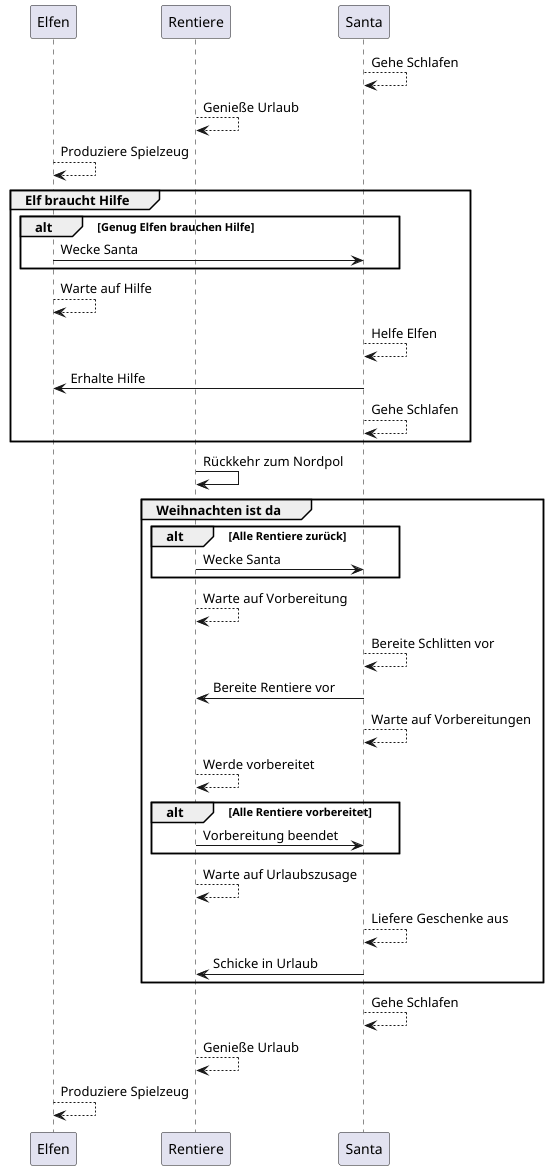

The diagram above was rendered by PlantUML. Its source (embedded in the PNG):
@startuml
participant Elfen
participant Rentiere
participant Santa

Santa --> Santa: Gehe Schlafen
Rentiere --> Rentiere: Genieße Urlaub
Elfen --> Elfen: Produziere Spielzeug

group Elf braucht Hilfe

    alt Genug Elfen brauchen Hilfe
        Elfen -> Santa: Wecke Santa
    end
    Elfen --> Elfen: Warte auf Hilfe
    Santa --> Santa: Helfe Elfen
    Santa -> Elfen: Erhalte Hilfe
    Santa --> Santa: Gehe Schlafen
end

Rentiere -> Rentiere: Rückkehr zum Nordpol

group Weihnachten ist da
    alt Alle Rentiere zurück
        Rentiere -> Santa: Wecke Santa
    end
    Rentiere --> Rentiere: Warte auf Vorbereitung
    Santa --> Santa: Bereite Schlitten vor
    Santa -> Rentiere: Bereite Rentiere vor
    Santa --> Santa: Warte auf Vorbereitungen
    Rentiere --> Rentiere: Werde vorbereitet

    alt Alle Rentiere vorbereitet
        Rentiere -> Santa: Vorbereitung beendet
    end
    Rentiere --> Rentiere: Warte auf Urlaubszusage
    Santa --> Santa: Liefere Geschenke aus
    Santa -> Rentiere: Schicke in Urlaub
end

Santa --> Santa: Gehe Schlafen
Rentiere --> Rentiere: Genieße Urlaub
Elfen --> Elfen: Produziere Spielzeug
@enduml